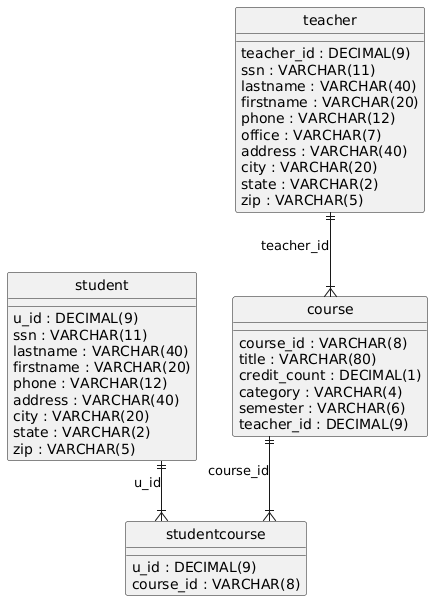

The diagram above was rendered by PlantUML. Its source (embedded in the PNG):
@startuml
hide circle
skinparam linetype ortho

entity "student" as student {
  u_id : DECIMAL(9)
  ssn : VARCHAR(11)
  lastname : VARCHAR(40)
  firstname : VARCHAR(20)
  phone : VARCHAR(12)
  address : VARCHAR(40)
  city : VARCHAR(20)
  state : VARCHAR(2)
  zip : VARCHAR(5)
}

entity "teacher" as teacher {
  teacher_id : DECIMAL(9)
  ssn : VARCHAR(11)
  lastname : VARCHAR(40)
  firstname : VARCHAR(20)
  phone : VARCHAR(12)
  office : VARCHAR(7)
  address : VARCHAR(40)
  city : VARCHAR(20)
  state : VARCHAR(2)
  zip : VARCHAR(5)
}

entity "course" as course {
  course_id : VARCHAR(8)
  title : VARCHAR(80)
  credit_count : DECIMAL(1)
  category : VARCHAR(4)
  semester : VARCHAR(6)
  teacher_id : DECIMAL(9)
}

entity "studentcourse" as studentcourse {
  u_id : DECIMAL(9)
  course_id : VARCHAR(8)
}

teacher ||--|{ course : "teacher_id"
student ||--|{ studentcourse : "u_id"
course ||--|{ studentcourse : "course_id"
@enduml